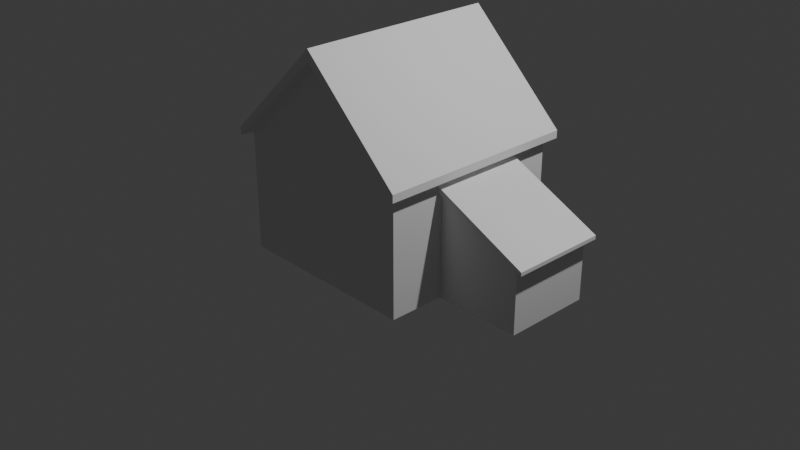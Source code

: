 # Source: blend.blend  (saved by Blender 4.4.32; exported with 4.5.12 LTS)
import bpy
from mathutils import Matrix  # noqa: F401  (used for matrix-valued properties, if any)

bpy.ops.wm.read_factory_settings(use_empty=True)
scene = bpy.context.scene
scene.name = 'Scene'

# ---- collections
col_collection = bpy.data.collections.new('Collection'); scene.collection.children.link(col_collection)

# ---- world
world_world = bpy.data.worlds.new('World'); scene.world = world_world
world_world.use_nodes = True; world_world.node_tree.nodes.clear()
_N = world_world.node_tree.nodes; _L = world_world.node_tree.links
n0 = _N.new('ShaderNodeOutputWorld'); n0.name = 'World Output'; n0.location = (300, 300)
n1 = _N.new('ShaderNodeBackground'); n1.name = 'Background'; n1.location = (10, 300)
n1.inputs[0].default_value = (0.05088, 0.05088, 0.05088, 1.0)
_L.new(n1.outputs[0], n0.inputs[0])
n0.is_active_output = True
world_world.color = (0.05088, 0.05088, 0.05088)
world_world.sun_shadow_jitter_overblur = 0.0

# ---- cameras
cam_camera = bpy.data.cameras.new('Camera')
cam_camera.clip_end = 100.0
cam_camera.ortho_scale = 7.314

# ---- lights
light_light = bpy.data.lights.new('Light', 'POINT')
light_light.energy = 1000.0
light_light.shadow_soft_size = 0.1

# ---- meshes
me_cube_001 = bpy.data.meshes.new('Cube.001')
me_cube_001.from_pydata([(-1.0, -1.0, -0.3418), (-1.091, -1.091, 0.9751), (-1.0, 1.0, -0.3418), (-1.091, 1.091, 0.9751), (1.0, -1.0, -0.3418), (1.091, -1.091, 0.9751), (1.0, 1.0, -0.3418), (1.091, 1.091, 0.9751), (-0.000266, 1.0, -0.3418), (-0.0002821, 1.091, 2.017), (-0.000266, -1.0, -0.3418), (-0.0002821, -1.091, 2.017), (-1.091, -1.091, 0.8938), (-1.091, 1.091, 0.8938), (1.091, 1.091, 0.8938), (1.091, -1.091, 0.8938), (-0.0002821, -1.091, 1.897), (-0.0002821, 1.091, 1.897), (-1.0, 1.0, 0.9255), (1.0, 1.0, 0.9255), (1.0, -1.0, 0.9255), (-0.000266, -1.0, 1.845), (-0.000266, 1.0, 1.845), (-1.0, -1.0, 0.9255)], [], [(12, 1, 3, 13), (17, 9, 7, 14), (14, 7, 5, 15), (16, 11, 1, 12), (8, 6, 4, 10), (9, 3, 1, 11), (7, 9, 11, 5), (2, 8, 10, 0), (15, 5, 11, 16), (13, 3, 9, 17), (18, 13, 17, 22), (20, 15, 16, 21), (21, 16, 12, 23), (19, 14, 15, 20), (22, 17, 14, 19), (23, 12, 13, 18), (0, 23, 18, 2), (8, 22, 19, 6), (6, 19, 20, 4), (10, 21, 23, 0), (4, 20, 21, 10), (2, 18, 22, 8)])
_uv = me_cube_001.uv_layers.new(name='UVMap')
_uv.uv.foreach_set('vector', [0.6157, 0.0, 0.625, 0.0, 0.625, 0.25, 0.6157, 0.25, 0.6157, 0.375, 0.625, 0.375, 0.625, 0.5, 0.6157, 0.5, 0.6157, 0.5, 0.625, 0.5, 0.625, 0.75, 0.6157, 0.75, 0.6157, 0.875, 0.625, 0.875, 0.625, 1.0, 0.6157, 1.0, 0.25, 0.5, 0.375, 0.5, 0.375, 0.75, 0.25, 0.75, 0.75, 0.5, 0.875, 0.5, 0.875, 0.75, 0.75, 0.75, 0.625, 0.5, 0.75, 0.5, 0.75, 0.75, 0.625, 0.75, 0.125, 0.5, 0.25, 0.5, 0.25, 0.75, 0.125, 0.75, 0.6157, 0.75, 0.625, 0.75, 0.625, 0.875, 0.6157, 0.875, 0.6157, 0.25, 0.625, 0.25, 0.625, 0.375, 0.6157, 0.375, 0.6157, 0.25, 0.6157, 0.25, 0.6157, 0.375, 0.6157, 0.375, 0.6157, 0.75, 0.6157, 0.75, 0.6157, 0.875, 0.6157, 0.875, 0.6157, 0.875, 0.6157, 0.875, 0.6157, 1.0, 0.6157, 1.0, 0.6157, 0.5, 0.6157, 0.5, 0.6157, 0.75, 0.6157, 0.75, 0.6157, 0.375, 0.6157, 0.375, 0.6157, 0.5, 0.6157, 0.5, 0.6157, 0.0, 0.6157, 0.0, 0.6157, 0.25, 0.6157, 0.25, 0.375, 0.0, 0.6157, 0.0, 0.6157, 0.25, 0.375, 0.25, 0.375, 0.375, 0.6157, 0.375, 0.6157, 0.5, 0.375, 0.5, 0.375, 0.5, 0.6157, 0.5, 0.6157, 0.75, 0.375, 0.75, 0.375, 0.875, 0.6157, 0.875, 0.6157, 1.0, 0.375, 1.0, 0.375, 0.75, 0.6157, 0.75, 0.6157, 0.875, 0.375, 0.875, 0.375, 0.25, 0.6157, 0.25, 0.6157, 0.375, 0.375, 0.375])
me_cube_001.update()
me_cube_002 = bpy.data.meshes.new('Cube.002')
me_cube_002.from_pydata([(-1.0, -1.0, -1.0), (-1.021, -1.104, 1.528), (-1.0, 1.0, -1.0), (-1.021, 1.107, 1.528), (1.0, -1.0, -1.0), (1.19, -1.104, 0.4912), (1.0, 1.0, -1.0), (1.19, 1.107, 0.4912), (-1.021, -1.104, 1.39), (-1.021, 1.107, 1.39), (1.19, 1.107, 0.4057), (1.19, -1.104, 0.4057), (-1.0, 1.0, 1.344), (1.0, 1.0, 0.4538), (1.0, -1.0, 0.4538), (-1.0, -1.0, 1.344)], [], [(8, 1, 3, 9), (9, 3, 7, 10), (10, 7, 5, 11), (11, 5, 1, 8), (2, 6, 4, 0), (7, 3, 1, 5), (14, 11, 8, 15), (13, 10, 11, 14), (12, 9, 10, 13), (15, 8, 9, 12), (0, 15, 12, 2), (2, 12, 13, 6), (6, 13, 14, 4), (4, 14, 15, 0)])
_uv = me_cube_002.uv_layers.new(name='UVMap')
_uv.uv.foreach_set('vector', [0.6124, 0.0, 0.625, 0.0, 0.625, 0.25, 0.6124, 0.25, 0.6124, 0.25, 0.625, 0.25, 0.625, 0.5, 0.6124, 0.5, 0.6124, 0.5, 0.625, 0.5, 0.625, 0.75, 0.6124, 0.75, 0.6124, 0.75, 0.625, 0.75, 0.625, 1.0, 0.6124, 1.0, 0.125, 0.5, 0.375, 0.5, 0.375, 0.75, 0.125, 0.75, 0.625, 0.5, 0.875, 0.5, 0.875, 0.75, 0.625, 0.75, 0.6124, 0.75, 0.6124, 0.75, 0.6124, 1.0, 0.6124, 1.0, 0.6124, 0.5, 0.6124, 0.5, 0.6124, 0.75, 0.6124, 0.75, 0.6124, 0.25, 0.6124, 0.25, 0.6124, 0.5, 0.6124, 0.5, 0.6124, 0.0, 0.6124, 0.0, 0.6124, 0.25, 0.6124, 0.25, 0.375, 0.0, 0.6124, 0.0, 0.6124, 0.25, 0.375, 0.25, 0.375, 0.25, 0.6124, 0.25, 0.6124, 0.5, 0.375, 0.5, 0.375, 0.5, 0.6124, 0.5, 0.6124, 0.75, 0.375, 0.75, 0.375, 0.75, 0.6124, 0.75, 0.6124, 1.0, 0.375, 1.0])
me_cube_002.update()

# ---- objects
ob_light = bpy.data.objects.new('Light', light_light)
ob_camera = bpy.data.objects.new('Camera', cam_camera)
ob_cube = bpy.data.objects.new('Cube', me_cube_001)
ob_cube_001 = bpy.data.objects.new('Cube.001', me_cube_002)

# ---- transforms, parenting, visibility, modifiers, constraints
ob_light.location = (4.076, 1.005, 5.904)
ob_light.rotation_euler = (0.6503, 0.05522, 1.866)
ob_light.lock_rotations_4d = False
ob_light.empty_display_type = 'ARROWS'
ob_light.color = (0.0, 0.0, 0.0, 0.0)
ob_light.lineart.crease_threshold = 0.0
ob_camera.location = (7.359, -6.926, 4.958)
ob_camera.rotation_euler = (1.109, 0.0, 0.8149)
ob_camera.lock_rotations_4d = False
ob_camera.empty_display_type = 'ARROWS'
ob_camera.color = (0.0, 0.0, 0.0, 0.0)
ob_camera.display_type = 'WIRE'
ob_camera.lineart.crease_threshold = 0.0
ob_cube.location = (-0.01233, 0.0, 0.0)
ob_cube_001.location = (1.451, 0.06319, 0.1226)
ob_cube_001.scale = (0.4655, 0.4655, 0.4655)

# ---- collection membership
col_collection.objects.link(ob_light)
col_collection.objects.link(ob_camera)
col_collection.objects.link(ob_cube)
col_collection.objects.link(ob_cube_001)

# ---- scene / render settings (as saved in the file)
scene.camera = ob_camera
scene.frame_start = 1; scene.frame_end = 250; scene.frame_set(1)
scene.render.engine = 'BLENDER_EEVEE_NEXT'
bpy.context.view_layer.update()
